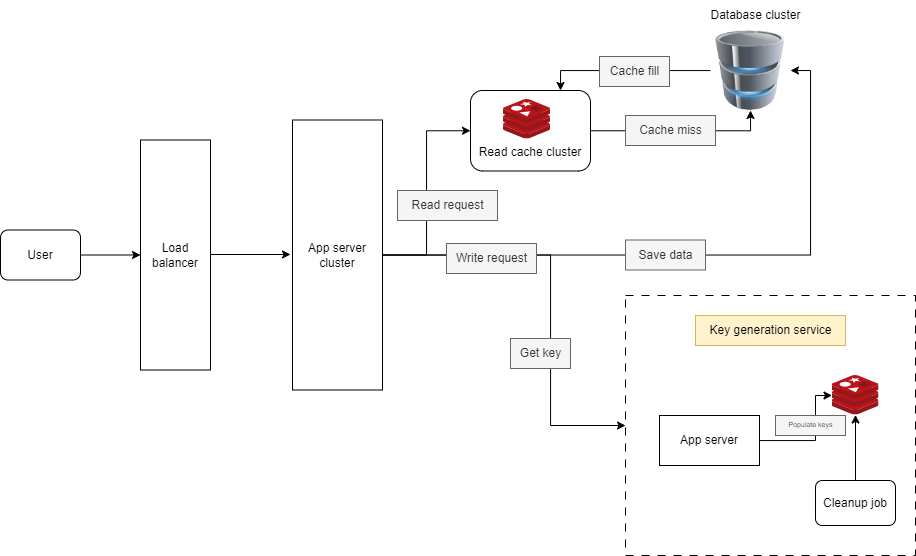

The diagram above was exported from draw.io. Its source (the exported page's mxGraphModel, read from the mxfile embedded in the PNG):
<mxGraphModel dx="1235" dy="661" grid="1" gridSize="10" guides="1" tooltips="1" connect="1" arrows="1" fold="1" page="1" pageScale="1" pageWidth="1100" pageHeight="850" math="0" shadow="0">
  <root>
    <mxCell id="0" />
    <mxCell id="1" parent="0" />
    <mxCell id="UZiRJwPhjRsxOIWptdwC-21" style="edgeStyle=orthogonalEdgeStyle;rounded=0;orthogonalLoop=1;jettySize=auto;html=1;entryX=0.75;entryY=0;entryDx=0;entryDy=0;" edge="1" parent="1" source="UZiRJwPhjRsxOIWptdwC-13" target="UZiRJwPhjRsxOIWptdwC-6">
      <mxGeometry relative="1" as="geometry" />
    </mxCell>
    <mxCell id="UZiRJwPhjRsxOIWptdwC-7" value="" style="edgeStyle=orthogonalEdgeStyle;rounded=0;orthogonalLoop=1;jettySize=auto;html=1;" edge="1" parent="1" source="UZiRJwPhjRsxOIWptdwC-1" target="UZiRJwPhjRsxOIWptdwC-2">
      <mxGeometry relative="1" as="geometry" />
    </mxCell>
    <mxCell id="UZiRJwPhjRsxOIWptdwC-1" value="User" style="rounded=1;whiteSpace=wrap;html=1;" vertex="1" parent="1">
      <mxGeometry x="20" y="229.5" width="80" height="50" as="geometry" />
    </mxCell>
    <mxCell id="UZiRJwPhjRsxOIWptdwC-8" value="" style="edgeStyle=orthogonalEdgeStyle;rounded=0;orthogonalLoop=1;jettySize=auto;html=1;" edge="1" parent="1" source="UZiRJwPhjRsxOIWptdwC-2">
      <mxGeometry relative="1" as="geometry">
        <mxPoint x="310" y="254" as="targetPoint" />
      </mxGeometry>
    </mxCell>
    <mxCell id="UZiRJwPhjRsxOIWptdwC-2" value="Load balancer" style="rounded=0;whiteSpace=wrap;html=1;" vertex="1" parent="1">
      <mxGeometry x="160" y="139.5" width="70" height="230" as="geometry" />
    </mxCell>
    <mxCell id="UZiRJwPhjRsxOIWptdwC-24" style="edgeStyle=orthogonalEdgeStyle;rounded=0;orthogonalLoop=1;jettySize=auto;html=1;entryX=0;entryY=0.5;entryDx=0;entryDy=0;" edge="1" parent="1" source="UZiRJwPhjRsxOIWptdwC-3" target="UZiRJwPhjRsxOIWptdwC-6">
      <mxGeometry relative="1" as="geometry" />
    </mxCell>
    <mxCell id="UZiRJwPhjRsxOIWptdwC-43" style="edgeStyle=orthogonalEdgeStyle;rounded=0;orthogonalLoop=1;jettySize=auto;html=1;entryX=0;entryY=0.5;entryDx=0;entryDy=0;" edge="1" parent="1" source="UZiRJwPhjRsxOIWptdwC-3" target="UZiRJwPhjRsxOIWptdwC-31">
      <mxGeometry relative="1" as="geometry">
        <Array as="points">
          <mxPoint x="570" y="255" />
          <mxPoint x="570" y="425" />
        </Array>
      </mxGeometry>
    </mxCell>
    <mxCell id="UZiRJwPhjRsxOIWptdwC-45" style="edgeStyle=orthogonalEdgeStyle;rounded=0;orthogonalLoop=1;jettySize=auto;html=1;entryX=1;entryY=0.5;entryDx=0;entryDy=0;" edge="1" parent="1" source="UZiRJwPhjRsxOIWptdwC-3" target="UZiRJwPhjRsxOIWptdwC-13">
      <mxGeometry relative="1" as="geometry" />
    </mxCell>
    <mxCell id="UZiRJwPhjRsxOIWptdwC-3" value="App server cluster" style="rounded=0;whiteSpace=wrap;html=1;" vertex="1" parent="1">
      <mxGeometry x="312" y="119.5" width="90" height="270" as="geometry" />
    </mxCell>
    <mxCell id="UZiRJwPhjRsxOIWptdwC-6" value="&lt;div&gt;&lt;br&gt;&lt;/div&gt;&lt;div&gt;&lt;br&gt;&lt;/div&gt;&lt;div&gt;&lt;br&gt;&lt;/div&gt;Read cache cluster" style="rounded=1;whiteSpace=wrap;html=1;" vertex="1" parent="1">
      <mxGeometry x="490" y="90" width="120" height="80.5" as="geometry" />
    </mxCell>
    <mxCell id="UZiRJwPhjRsxOIWptdwC-13" value="" style="image;html=1;image=img/lib/clip_art/computers/Database_128x128.png" vertex="1" parent="1">
      <mxGeometry x="730" y="30" width="80" height="80" as="geometry" />
    </mxCell>
    <mxCell id="UZiRJwPhjRsxOIWptdwC-14" value="" style="image;sketch=0;aspect=fixed;html=1;points=[];align=center;fontSize=12;image=img/lib/mscae/Cache_Redis_Product.svg;" vertex="1" parent="1">
      <mxGeometry x="523" y="99" width="47" height="39.48" as="geometry" />
    </mxCell>
    <mxCell id="UZiRJwPhjRsxOIWptdwC-22" value="Database cluster" style="text;html=1;align=center;verticalAlign=middle;resizable=0;points=[];autosize=1;strokeColor=none;fillColor=none;" vertex="1" parent="1">
      <mxGeometry x="720" width="110" height="30" as="geometry" />
    </mxCell>
    <mxCell id="UZiRJwPhjRsxOIWptdwC-23" value="Read request" style="text;html=1;align=center;verticalAlign=middle;resizable=0;points=[];autosize=1;fillColor=#f5f5f5;fontColor=#333333;strokeColor=#666666;" vertex="1" parent="1">
      <mxGeometry x="417" y="190" width="100" height="30" as="geometry" />
    </mxCell>
    <mxCell id="UZiRJwPhjRsxOIWptdwC-25" value="" style="rounded=0;orthogonalLoop=1;jettySize=auto;html=1;entryX=0.5;entryY=1;entryDx=0;entryDy=0;edgeStyle=orthogonalEdgeStyle;" edge="1" parent="1" source="UZiRJwPhjRsxOIWptdwC-6" target="UZiRJwPhjRsxOIWptdwC-13">
      <mxGeometry relative="1" as="geometry">
        <mxPoint x="610" y="130" as="sourcePoint" />
        <mxPoint x="685" y="149.5" as="targetPoint" />
      </mxGeometry>
    </mxCell>
    <mxCell id="UZiRJwPhjRsxOIWptdwC-27" value="Cache miss" style="text;html=1;align=center;verticalAlign=middle;resizable=0;points=[];autosize=1;strokeColor=#666666;fillColor=#f5f5f5;fontColor=#333333;" vertex="1" parent="1">
      <mxGeometry x="645" y="115" width="90" height="30" as="geometry" />
    </mxCell>
    <mxCell id="UZiRJwPhjRsxOIWptdwC-28" value="Cache fill" style="text;html=1;align=center;verticalAlign=middle;resizable=0;points=[];autosize=1;strokeColor=#666666;fillColor=#f5f5f5;fontColor=#333333;" vertex="1" parent="1">
      <mxGeometry x="619" y="56" width="70" height="30" as="geometry" />
    </mxCell>
    <mxCell id="UZiRJwPhjRsxOIWptdwC-31" value="" style="whiteSpace=wrap;html=1;dashed=1;dashPattern=8 8;" vertex="1" parent="1">
      <mxGeometry x="645" y="295" width="290" height="260" as="geometry" />
    </mxCell>
    <mxCell id="UZiRJwPhjRsxOIWptdwC-30" value="" style="image;sketch=0;aspect=fixed;html=1;points=[];align=center;fontSize=12;image=img/lib/mscae/Cache_Redis_Product.svg;" vertex="1" parent="1">
      <mxGeometry x="851.5" y="375" width="47" height="39.48" as="geometry" />
    </mxCell>
    <mxCell id="UZiRJwPhjRsxOIWptdwC-32" value="Key generation service" style="text;html=1;align=center;verticalAlign=middle;resizable=0;points=[];autosize=1;strokeColor=#d6b656;fillColor=#fff2cc;" vertex="1" parent="1">
      <mxGeometry x="715" y="315" width="150" height="30" as="geometry" />
    </mxCell>
    <mxCell id="UZiRJwPhjRsxOIWptdwC-41" value="" style="edgeStyle=orthogonalEdgeStyle;rounded=0;orthogonalLoop=1;jettySize=auto;html=1;" edge="1" parent="1" source="UZiRJwPhjRsxOIWptdwC-33" target="UZiRJwPhjRsxOIWptdwC-30">
      <mxGeometry relative="1" as="geometry">
        <Array as="points">
          <mxPoint x="835" y="440" />
          <mxPoint x="835" y="395" />
        </Array>
      </mxGeometry>
    </mxCell>
    <mxCell id="UZiRJwPhjRsxOIWptdwC-33" value="App server" style="rounded=0;whiteSpace=wrap;html=1;" vertex="1" parent="1">
      <mxGeometry x="679" y="415" width="100" height="50" as="geometry" />
    </mxCell>
    <mxCell id="UZiRJwPhjRsxOIWptdwC-40" value="" style="edgeStyle=orthogonalEdgeStyle;rounded=0;orthogonalLoop=1;jettySize=auto;html=1;" edge="1" parent="1" source="UZiRJwPhjRsxOIWptdwC-38" target="UZiRJwPhjRsxOIWptdwC-30">
      <mxGeometry relative="1" as="geometry" />
    </mxCell>
    <mxCell id="UZiRJwPhjRsxOIWptdwC-38" value="Cleanup job" style="rounded=1;whiteSpace=wrap;html=1;" vertex="1" parent="1">
      <mxGeometry x="835" y="480" width="80" height="45" as="geometry" />
    </mxCell>
    <mxCell id="UZiRJwPhjRsxOIWptdwC-42" value="Populate keys" style="text;html=1;align=center;verticalAlign=middle;resizable=0;points=[];autosize=1;strokeColor=#666666;fillColor=#f5f5f5;fontSize=7;fontColor=#333333;" vertex="1" parent="1">
      <mxGeometry x="795" y="415" width="70" height="20" as="geometry" />
    </mxCell>
    <mxCell id="UZiRJwPhjRsxOIWptdwC-44" value="Write request" style="text;html=1;align=center;verticalAlign=middle;resizable=0;points=[];autosize=1;fillColor=#f5f5f5;fontColor=#333333;strokeColor=#666666;" vertex="1" parent="1">
      <mxGeometry x="466" y="243" width="90" height="30" as="geometry" />
    </mxCell>
    <mxCell id="UZiRJwPhjRsxOIWptdwC-46" value="Get key" style="text;html=1;align=center;verticalAlign=middle;resizable=0;points=[];autosize=1;strokeColor=#666666;fillColor=#f5f5f5;fontColor=#333333;" vertex="1" parent="1">
      <mxGeometry x="530" y="338" width="60" height="30" as="geometry" />
    </mxCell>
    <mxCell id="UZiRJwPhjRsxOIWptdwC-47" value="Save data" style="text;html=1;align=center;verticalAlign=middle;resizable=0;points=[];autosize=1;strokeColor=#666666;fillColor=#f5f5f5;fontColor=#333333;" vertex="1" parent="1">
      <mxGeometry x="645" y="239.5" width="80" height="30" as="geometry" />
    </mxCell>
  </root>
</mxGraphModel>